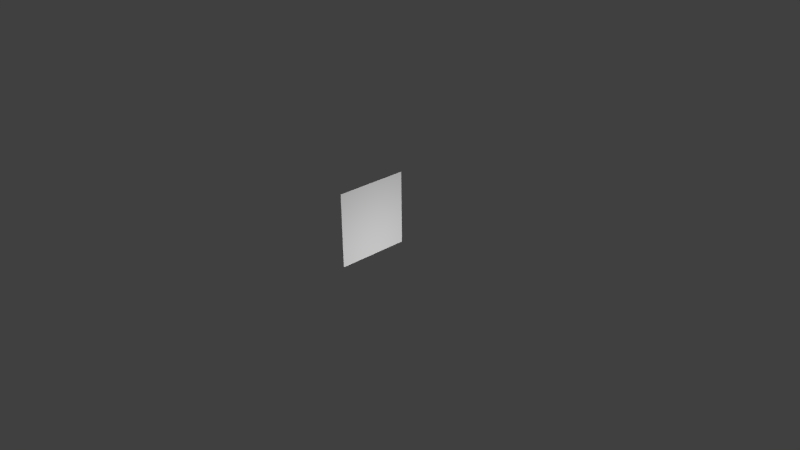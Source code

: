 # Source: marker0.blend  (saved by Blender 2.74.0; exported with 4.5.12 LTS)
import bpy
from mathutils import Matrix  # noqa: F401  (used for matrix-valued properties, if any)

bpy.ops.wm.read_factory_settings(use_empty=True)
scene = bpy.context.scene
scene.name = 'Scene'

# ---- collections
col_collection_1 = bpy.data.collections.new('Collection 1'); scene.collection.children.link(col_collection_1)

# ---- materials (node trees are filled in below, after node groups)
mat_mark0mat = bpy.data.materials.new('Mark0Mat')
mat_mark0mat.alpha_threshold = 0.0
mat_mark0mat.use_transparent_shadow = False
mat_mark0mat.roughness = 0.5
mat_mark0mat.line_color = (0.0, 0.0, 0.0, 1.0)

# ---- material node trees

# ---- world
world_world = bpy.data.worlds.new('World'); scene.world = world_world
world_world.color = (0.05088, 0.05088, 0.05088)
world_world.use_sun_shadow = False
world_world.sun_shadow_jitter_overblur = 0.0
world_world.cycles.sampling_method = 'MANUAL'
world_world.cycles.sample_map_resolution = 256

# ---- cameras
cam_camera = bpy.data.cameras.new('Camera')
cam_camera.clip_end = 100.0
cam_camera.lens = 35.0
cam_camera.sensor_width = 32.0
cam_camera.sensor_height = 18.0
cam_camera.ortho_scale = 7.314
cam_camera.dof.focus_distance = 0.0
cam_camera.dof.aperture_fstop = 128.0

# ---- lights
light_lamp_001 = bpy.data.lights.new('Lamp.001', 'POINT')
light_lamp_001.transmission_factor = 0.0
light_lamp_001.cutoff_distance = 30.0
light_lamp_001.energy = 100.0
light_lamp_001.shadow_buffer_clip_start = 1.001
light_lamp_001.shadow_soft_size = 0.1
light_lamp_001.shadow_maximum_resolution = 0.006
light_lamp_001.use_absolute_resolution = True
light_lamp_001.cycles.use_multiple_importance_sampling = False
light_lamp = bpy.data.lights.new('Lamp', 'POINT')
light_lamp.transmission_factor = 0.0
light_lamp.cutoff_distance = 30.0
light_lamp.energy = 100.0
light_lamp.shadow_buffer_clip_start = 1.001
light_lamp.shadow_soft_size = 0.1
light_lamp.shadow_maximum_resolution = 0.006
light_lamp.use_absolute_resolution = True
light_lamp.cycles.use_multiple_importance_sampling = False

# ---- meshes
me_marker0 = bpy.data.meshes.new('Marker0')
me_marker0.from_pydata([(1.0, 1.0, 0.0), (1.0, -1.0, 0.0), (-1.0, -1.0, 0.0), (-1.0, 1.0, 0.0), (1.0, 1.0, 2.0), (1.0, -1.0, 2.0), (-1.0, -1.0, 2.0), (-1.0, 1.0, 2.0)], [], [(0, 1, 2, 3), (4, 7, 6, 5), (0, 4, 5, 1), (1, 5, 6, 2), (2, 6, 7, 3), (4, 0, 3, 7)])
_uv = me_marker0.uv_layers.new(name='UVMap')
_uv.uv.foreach_set('vector', [0.0, 0.0, 0.0, 0.0, 0.0, 0.0, 0.0, 0.0, 0.0, 0.0, 0.0, 0.0, 0.0, 0.0, 0.0, 0.0, 0.9999, 9.998e-05, 0.9999, 0.9999, 9.998e-05, 0.9999, 0.0001003, 0.0001001, 0.0, 0.0, 0.0, 0.0, 0.0, 0.0, 0.0, 0.0, 9.998e-05, 0.9999, 0.0001002, 9.998e-05, 0.9999, 0.0001001, 0.9999, 0.9999, 0.0, 0.0, 0.0, 0.0, 0.0, 0.0, 0.0, 0.0])
me_marker0.materials.append(mat_mark0mat)
me_marker0.use_remesh_preserve_volume = False
me_marker0.use_remesh_preserve_attributes = False
me_marker0.use_mirror_vertex_groups = False
me_marker0.update()

# ---- objects
ob_lamp_rear = bpy.data.objects.new('Lamp.Rear', light_lamp_001)
ob_marker0 = bpy.data.objects.new('Marker0', me_marker0)
ob_lamp = bpy.data.objects.new('Lamp', light_lamp)
ob_camera = bpy.data.objects.new('Camera', cam_camera)

# ---- transforms, parenting, visibility, modifiers, constraints
ob_lamp_rear.location = (-2.0, 0.0, 0.0)
ob_lamp_rear.rotation_euler = (0.6503, 0.05522, 1.866)
ob_lamp_rear.lock_rotations_4d = False
ob_lamp_rear.empty_display_type = 'ARROWS'
ob_lamp_rear.color = (0.0, 0.0, 0.0, 0.0)
ob_lamp_rear.lineart.crease_threshold = 0.0
ob_marker0.location = (0.0, 0.0, 0.0)
ob_marker0.scale = (0.0005, 0.5, 0.5)
ob_marker0.lock_rotations_4d = False
ob_marker0.empty_display_type = 'ARROWS'
ob_marker0.lineart.crease_threshold = 0.0
ob_lamp.location = (2.0, 0.0, 0.0)
ob_lamp.rotation_euler = (0.6503, 0.05522, 1.866)
ob_lamp.lock_rotations_4d = False
ob_lamp.empty_display_type = 'ARROWS'
ob_lamp.color = (0.0, 0.0, 0.0, 0.0)
ob_lamp.lineart.crease_threshold = 0.0
ob_camera.location = (7.481, -6.508, 5.344)
ob_camera.rotation_euler = (1.109, 0.01082, 0.8149)
ob_camera.lock_rotations_4d = False
ob_camera.empty_display_type = 'ARROWS'
ob_camera.color = (0.0, 0.0, 0.0, 0.0)
ob_camera.display_type = 'WIRE'
ob_camera.lineart.crease_threshold = 0.0

# ---- collection membership
col_collection_1.objects.link(ob_lamp_rear)
col_collection_1.objects.link(ob_marker0)
col_collection_1.objects.link(ob_lamp)
col_collection_1.objects.link(ob_camera)

# ---- scene / render settings (as saved in the file)
scene.camera = ob_camera
scene.frame_start = 1; scene.frame_end = 250; scene.frame_set(1)
scene.render.engine = 'BLENDER_EEVEE_NEXT'
scene.render.resolution_percentage = 50
scene.render.dither_intensity = 0.0
scene.cycles.use_denoising = False
scene.cycles.samples = 10
scene.cycles.sampling_pattern = 'TABULATED_SOBOL'
scene.cycles.light_sampling_threshold = 0.0
scene.cycles.use_adaptive_sampling = False
scene.cycles.use_light_tree = False
scene.cycles.blur_glossy = 0.0
scene.cycles.pixel_filter_type = 'GAUSSIAN'
scene.cycles.sample_clamp_indirect = 0.0
scene.view_settings.view_transform = 'Standard'
bpy.context.view_layer.update()
